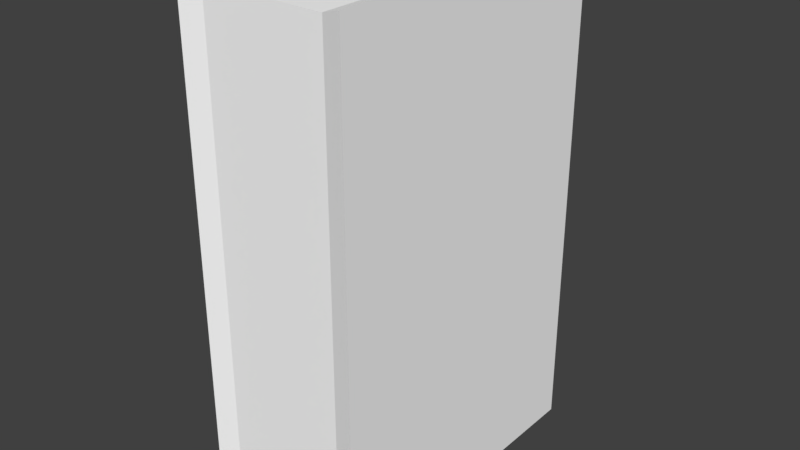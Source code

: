 # Source: book4.blend  (saved by Blender 2.77.0; exported with 4.5.12 LTS)
import bpy
from mathutils import Matrix  # noqa: F401  (used for matrix-valued properties, if any)

bpy.ops.wm.read_factory_settings(use_empty=True)
scene = bpy.context.scene
scene.name = 'Scene'

# ---- collections
col_collection_1 = bpy.data.collections.new('Collection 1'); scene.collection.children.link(col_collection_1)

# ---- materials (node trees are filled in below, after node groups)
mat_mainmaterial = bpy.data.materials.new('MainMaterial')
mat_mainmaterial.alpha_threshold = 0.0
mat_mainmaterial.use_transparent_shadow = False
mat_mainmaterial.diffuse_color = (1.0, 1.0, 1.0, 1.0)
mat_mainmaterial.roughness = 0.5

# ---- material node trees

# ---- world
world_world = bpy.data.worlds.new('World'); scene.world = world_world
world_world.color = (0.05088, 0.05088, 0.05088)
world_world.use_sun_shadow = False
world_world.sun_shadow_jitter_overblur = 0.0
world_world.cycles.sampling_method = 'MANUAL'

# ---- meshes
me_cube_023 = bpy.data.meshes.new('Cube.023')
me_cube_023.from_pydata([(-0.08818, -0.2661, 0.1694), (-0.08818, 0.2646, 0.1694), (-0.08818, -0.2661, -0.1613), (-0.08818, 0.2646, -0.1613), (0.08816, -0.2661, 0.1694), (0.08816, 0.2646, 0.1694), (0.08816, -0.2661, -0.1613), (0.08816, 0.2646, -0.1613), (-0.06835, 0.2646, -0.1665), (0.06833, 0.2646, -0.1665), (0.06833, -0.2661, -0.1665), (-0.06835, -0.2661, -0.1665), (0.0651, 0.2575, 0.1629), (-0.06512, 0.2575, 0.1629), (-0.06512, -0.2482, 0.1629), (0.0651, -0.2482, 0.1629), (-6.52e-06, 0.2646, -0.1746), (-6.52e-06, -0.2661, -0.1746), (0.0651, 0.2575, -0.1445), (-0.06512, 0.2575, -0.1445), (-6.528e-06, 0.2575, -0.1485)], [], [(1, 3, 2, 0), (9, 7, 6, 10), (7, 5, 4, 6), (13, 1, 0, 14), (15, 10, 6, 4), (13, 19, 8, 3, 1), (5, 7, 9, 18, 12), (18, 9, 16, 8, 19, 20), (0, 2, 11, 14), (14, 11, 17, 10, 15), (5, 12, 15, 4), (12, 13, 14, 15), (3, 8, 11, 2), (16, 9, 10, 17), (8, 16, 17, 11), (12, 18, 20, 19, 13)])
me_cube_023.polygons.foreach_set('use_smooth', [True] * 16)
_k = set([(0, 1), (0, 2), (0, 14), (1, 3), (1, 13), (2, 3), (2, 11), (3, 8), (4, 5), (4, 6), (4, 15), (5, 7), (5, 12), (6, 7), (6, 10), (7, 9), (8, 11), (8, 16), (8, 19), (9, 10), (9, 16), (9, 18), (10, 15), (10, 17), (11, 14), (11, 17), (12, 13), (12, 15), (12, 18), (13, 14), (13, 19), (14, 15), (16, 17), (18, 20), (19, 20)])
me_cube_023.attributes.new('sharp_edge', 'BOOLEAN', 'EDGE').data.foreach_set('value', [ (min(e.vertices), max(e.vertices)) in _k for e in me_cube_023.edges])
_uv = me_cube_023.uv_layers.new(name='UVMap')
_uv.uv.foreach_set('vector', [0.407, 0.782, 0.468, 0.782, 0.468, 0.843, 0.407, 0.843, 0.407, 0.782, 0.468, 0.782, 0.468, 0.843, 0.407, 0.843, 0.407, 0.782, 0.468, 0.782, 0.468, 0.843, 0.407, 0.843, 0.407, 0.782, 0.468, 0.782, 0.468, 0.843, 0.407, 0.843, 0.407, 0.782, 0.468, 0.782, 0.468, 0.843, 0.407, 0.843, 0.4375, 0.843, 0.4665, 0.8219, 0.4554, 0.7879, 0.4196, 0.7879, 0.4085, 0.8219, 0.4375, 0.843, 0.4665, 0.8219, 0.4554, 0.7879, 0.4196, 0.7879, 0.4085, 0.8219, 0.4375, 0.843, 0.4639, 0.8277, 0.4639, 0.7973, 0.4375, 0.782, 0.4111, 0.7973, 0.4111, 0.8277, 0.407, 0.782, 0.468, 0.782, 0.468, 0.843, 0.407, 0.843, 0.1836, 0.9719, 0.2126, 0.9508, 0.2015, 0.9168, 0.1657, 0.9168, 0.1546, 0.9508, 0.407, 0.782, 0.468, 0.782, 0.468, 0.843, 0.407, 0.843, 0.1531, 0.9109, 0.2141, 0.9109, 0.2141, 0.9719, 0.1531, 0.9719, 0.407, 0.782, 0.468, 0.782, 0.468, 0.843, 0.407, 0.843, 0.407, 0.782, 0.468, 0.782, 0.468, 0.843, 0.407, 0.843, 0.407, 0.782, 0.468, 0.782, 0.468, 0.843, 0.407, 0.843, 0.1836, 0.9719, 0.2126, 0.9508, 0.2015, 0.9168, 0.1657, 0.9168, 0.1546, 0.9508])
me_cube_023.materials.append(mat_mainmaterial)
me_cube_023.use_remesh_preserve_volume = False
me_cube_023.use_remesh_preserve_attributes = False
me_cube_023.use_mirror_vertex_groups = False
me_cube_023.update()
me_cube_023.normals_split_custom_set([tuple(v) for v in zip(*[iter([-1.0, 0.0, -2.929e-07, -1.0, 0.0, -2.929e-07, -1.0, 0.0, -2.929e-07, -1.0, 0.0, -2.929e-07, 0.2537, 2.702e-07, -0.9673, 0.2537, 2.702e-07, -0.9673, 0.2537, 2.702e-07, -0.9673, 0.2537, 2.702e-07, -0.9673, 1.0, 0.0, 2.929e-07, 1.0, 0.0, 2.929e-07, 1.0, 0.0, 2.929e-07, 1.0, 0.0, 2.929e-07, 0.2738, -2.764e-07, 0.9618, 0.2738, -2.764e-07, 0.9618, 0.2738, -2.764e-07, 0.9618, 0.2738, -2.764e-07, 0.9618, -0.3908, -0.9202, 0.02307, -0.3908, -0.9202, 0.02307, -0.3908, -0.9202, 0.02307, -0.3908, -0.9202, 0.02307, 0.2909, 0.9567, 0.008966, 0.2909, 0.9567, 0.008966, 0.2909, 0.9567, 0.008966, 0.2909, 0.9567, 0.008966, 0.2909, 0.9567, 0.008966, -0.2909, 0.9567, 0.008966, -0.2909, 0.9567, 0.008966, -0.2909, 0.9567, 0.008966, -0.2909, 0.9567, 0.008966, -0.2909, 0.9567, 0.008966, -1.04e-07, 0.9586, 0.2847, -1.04e-07, 0.9586, 0.2847, -1.04e-07, 0.9586, 0.2847, -1.04e-07, 0.9586, 0.2847, -1.04e-07, 0.9586, 0.2847, -1.04e-07, 0.9586, 0.2847, 0.3908, -0.9202, 0.02307, 0.3908, -0.9202, 0.02307, 0.3908, -0.9202, 0.02307, 0.3908, -0.9202, 0.02307, -2.392e-08, -0.9986, 0.05366, -2.392e-08, -0.9986, 0.05366, -2.392e-08, -0.9986, 0.05366, -2.392e-08, -0.9986, 0.05366, -2.392e-08, -0.9986, 0.05366, -0.2738, -2.764e-07, 0.9618, -0.2738, -2.764e-07, 0.9618, -0.2738, -2.764e-07, 0.9618, -0.2738, -2.764e-07, 0.9618, -4.526e-07, -2.947e-07, 1.0, -4.526e-07, -2.947e-07, 1.0, -4.526e-07, -2.947e-07, 1.0, -4.526e-07, -2.947e-07, 1.0, -0.2537, 2.702e-07, -0.9673, -0.2537, 2.702e-07, -0.9673, -0.2537, 2.702e-07, -0.9673, -0.2537, 2.702e-07, -0.9673, 0.1178, 2.789e-07, -0.993, 0.1178, 2.789e-07, -0.993, 0.1178, 2.789e-07, -0.993, 0.1178, 2.789e-07, -0.993, -0.1178, 2.789e-07, -0.993, -0.1178, 2.789e-07, -0.993, -0.1178, 2.789e-07, -0.993, -0.1178, 2.789e-07, -0.993, -7.716e-14, 1.0, 2.015e-07, -7.716e-14, 1.0, 2.015e-07, -7.716e-14, 1.0, 2.015e-07, -7.716e-14, 1.0, 2.015e-07, -7.716e-14, 1.0, 2.015e-07])] * 3)])

# ---- objects
ob_book_4 = bpy.data.objects.new('Book.4', me_cube_023)

# ---- transforms, parenting, visibility, modifiers, constraints
ob_book_4.location = (0.0, 0.0, 0.0)
ob_book_4.rotation_euler = (1.571, 5.024e-15, -8.742e-08)
ob_book_4.scale = (0.5, 0.5, 0.5)
ob_book_4.color = (0.8, 0.8, 0.8, 1.0)
ob_book_4.lineart.crease_threshold = 0.0

# ---- collection membership
col_collection_1.objects.link(ob_book_4)

# ---- scene / render settings (as saved in the file)
scene.frame_start = 1; scene.frame_end = 250; scene.frame_set(1)
scene.render.engine = 'BLENDER_EEVEE_NEXT'
scene.render.resolution_percentage = 50
scene.render.dither_intensity = 0.0
scene.cycles.use_denoising = False
scene.cycles.samples = 128
scene.cycles.sampling_pattern = 'TABULATED_SOBOL'
scene.cycles.light_sampling_threshold = 0.0
scene.cycles.use_adaptive_sampling = False
scene.cycles.use_light_tree = False
scene.cycles.blur_glossy = 0.0
scene.cycles.sample_clamp_indirect = 0.0
scene.view_settings.view_transform = 'Standard'
bpy.context.view_layer.update()

# ---- added for rendering (the .blend has no active camera and no usable light): camera, sun
cam_auto = bpy.data.cameras.new('AutoCamera')
cam_auto.lens = 50.0
cam_auto.sensor_width = 36.0
cam_auto.clip_end = 1000.0
ob_auto_camera = bpy.data.objects.new('AutoCamera', cam_auto)
scene.collection.objects.link(ob_auto_camera)
ob_auto_camera.location = (0.303746, -0.363214, 0.242638)
ob_auto_camera.rotation_euler = (1.09748, -7.21219e-08, 0.694738)
scene.camera = ob_auto_camera
light_auto_sun = bpy.data.lights.new('AutoSun', 'SUN')
light_auto_sun.energy = 3.0
light_auto_sun.angle = 0.0523599
ob_auto_sun = bpy.data.objects.new('AutoSun', light_auto_sun)
scene.collection.objects.link(ob_auto_sun)
ob_auto_sun.rotation_euler = (0.872665, 0.174533, 0.523599)
bpy.context.view_layer.update()
